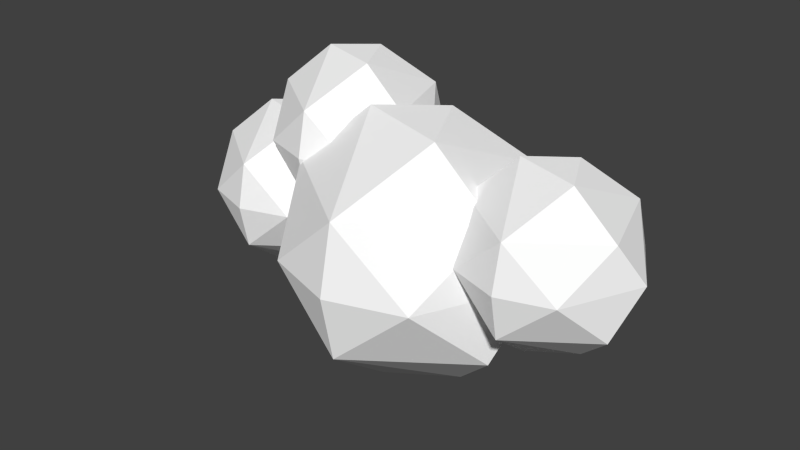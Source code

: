 # Source: MF-wolke3.blend  (saved by Blender 2.76.0; exported with 4.5.12 LTS)
import bpy
from mathutils import Matrix  # noqa: F401  (used for matrix-valued properties, if any)

bpy.ops.wm.read_factory_settings(use_empty=True)
scene = bpy.context.scene
scene.name = 'Scene'

# ---- collections
col_collection_1 = bpy.data.collections.new('Collection 1'); scene.collection.children.link(col_collection_1)

# ---- materials (node trees are filled in below, after node groups)
mat_clouds = bpy.data.materials.new('clouds')
mat_clouds.alpha_threshold = 0.0
mat_clouds.roughness = 0.5

# ---- material node trees
mat_clouds.use_nodes = True; mat_clouds.node_tree.nodes.clear()
_N = mat_clouds.node_tree.nodes; _L = mat_clouds.node_tree.links
n0 = _N.new('ShaderNodeOutputMaterial'); n0.name = 'Material Output'; n0.location = (300, 300)
n1 = _N.new('ShaderNodeBsdfDiffuse'); n1.name = 'Diffuse BSDF'; n1.location = (10, 300)
n1.inputs[0].default_value = (1.0, 1.0, 1.0, 1.0)
_L.new(n1.outputs[0], n0.inputs[0])
n0.is_active_output = True

# ---- world
world_world = bpy.data.worlds.new('World'); scene.world = world_world
world_world.color = (0.05088, 0.05088, 0.05088)
world_world.use_sun_shadow = False
world_world.sun_shadow_jitter_overblur = 0.0
world_world.cycles.sampling_method = 'MANUAL'
world_world.cycles.sample_map_resolution = 256

# ---- meshes
me_icosphere_008 = bpy.data.meshes.new('Icosphere.008')
me_icosphere_008.from_pydata([(-0.2352, 0.724, -0.7007), (0.003618, -0.8923, 0.5238), (-0.8475, -0.2792, 0.5238), (-0.5274, 0.7197, 0.5238), (0.5215, 0.724, 0.5238), (0.8497, -0.2723, 0.5238), (0.08847, 0.2723, 0.9943), (-0.08847, -0.2723, -0.9943), (-0.003618, -0.8923, -0.5238), (0.8475, -0.2792, -0.5238), (0.4189, -1.072e-08, -0.9576), (-0.8497, -0.2723, -0.5238), (-0.705, 0.2462, -0.7314), (0.5274, 0.7197, -0.5238), (1.044, 1.276e-08, 0.05359), (0.0, -1.0, 0.0), (0.5878, -0.809, 0.0), (-0.5878, -0.809, 0.0), (-0.5878, 0.809, 0.0), (-1.044, 7.493e-09, -0.05359), (0.5878, 0.809, 0.0), (0.0, 1.0, 0.0), (0.3389, -0.2462, 0.9577), (-0.4189, 6.919e-09, 0.9576)], [], [(7, 12, 0), (7, 0, 10), (0, 12, 18), (9, 14, 16), (8, 15, 17), (0, 18, 21), (13, 20, 14), (1, 5, 22), (2, 1, 23), (3, 2, 23), (4, 3, 6), (5, 4, 22), (22, 4, 6), (6, 3, 23), (23, 22, 6), (23, 1, 22), (14, 4, 5), (14, 20, 4), (21, 3, 4), (21, 18, 3), (19, 2, 3), (17, 1, 2), (17, 15, 1), (16, 5, 1), (16, 14, 5), (20, 21, 4), (20, 13, 21), (13, 0, 21), (18, 19, 3), (18, 12, 19), (12, 11, 19), (19, 17, 2), (19, 11, 17), (11, 8, 17), (15, 16, 1), (15, 8, 16), (8, 9, 16), (9, 13, 14), (10, 0, 13), (12, 7, 11), (7, 8, 11), (9, 10, 13), (7, 10, 8), (10, 9, 8)])
me_icosphere_008.materials.append(mat_clouds)
me_icosphere_008.use_remesh_preserve_volume = False
me_icosphere_008.use_remesh_preserve_attributes = False
me_icosphere_008.use_mirror_vertex_groups = False
me_icosphere_008.update()
me_icosphere_007 = bpy.data.meshes.new('Icosphere.007')
me_icosphere_007.from_pydata([(-0.2352, 0.724, -0.7007), (0.003618, -0.8923, 0.5238), (-0.8475, -0.2792, 0.5238), (-0.5274, 0.7197, 0.5238), (0.5215, 0.724, 0.5238), (0.8497, -0.2723, 0.5238), (0.08847, 0.2723, 0.9943), (-0.08847, -0.2723, -0.9943), (-0.003618, -0.8923, -0.5238), (0.8475, -0.2792, -0.5238), (0.4189, -1.072e-08, -0.9576), (-0.8497, -0.2723, -0.5238), (-0.705, 0.2462, -0.7314), (0.5274, 0.7197, -0.5238), (1.044, 1.276e-08, 0.05359), (0.0, -1.0, 0.0), (0.5878, -0.809, 0.0), (-0.5878, -0.809, 0.0), (-0.5878, 0.809, 0.0), (-1.044, 7.493e-09, -0.05359), (0.5878, 0.809, 0.0), (0.0, 1.0, 0.0), (0.3389, -0.2462, 0.9577), (-0.4189, 6.919e-09, 0.9576)], [], [(7, 12, 0), (7, 0, 10), (0, 12, 18), (9, 14, 16), (8, 15, 17), (0, 18, 21), (13, 20, 14), (1, 5, 22), (2, 1, 23), (3, 2, 23), (4, 3, 6), (5, 4, 22), (22, 4, 6), (6, 3, 23), (23, 22, 6), (23, 1, 22), (14, 4, 5), (14, 20, 4), (21, 3, 4), (21, 18, 3), (19, 2, 3), (17, 1, 2), (17, 15, 1), (16, 5, 1), (16, 14, 5), (20, 21, 4), (20, 13, 21), (13, 0, 21), (18, 19, 3), (18, 12, 19), (12, 11, 19), (19, 17, 2), (19, 11, 17), (11, 8, 17), (15, 16, 1), (15, 8, 16), (8, 9, 16), (9, 13, 14), (10, 0, 13), (12, 7, 11), (7, 8, 11), (9, 10, 13), (7, 10, 8), (10, 9, 8)])
me_icosphere_007.materials.append(mat_clouds)
me_icosphere_007.use_remesh_preserve_volume = False
me_icosphere_007.use_remesh_preserve_attributes = False
me_icosphere_007.use_mirror_vertex_groups = False
me_icosphere_007.update()
me_icosphere_001 = bpy.data.meshes.new('Icosphere.001')
me_icosphere_001.from_pydata([(-0.2352, 0.724, -0.7007), (0.003618, -0.8923, 0.5238), (-0.8475, -0.2792, 0.5238), (-0.5274, 0.7197, 0.5238), (0.5215, 0.724, 0.5238), (0.8497, -0.2723, 0.5238), (0.08847, 0.2723, 0.9943), (-0.08847, -0.2723, -0.9943), (-0.003618, -0.8923, -0.5238), (0.8475, -0.2792, -0.5238), (0.4189, -1.072e-08, -0.9576), (-0.8497, -0.2723, -0.5238), (-0.705, 0.2462, -0.7314), (0.5274, 0.7197, -0.5238), (1.044, 1.276e-08, 0.05359), (0.0, -1.0, 0.0), (0.5878, -0.809, 0.0), (-0.5878, -0.809, 0.0), (-0.5878, 0.809, 0.0), (-1.044, 7.493e-09, -0.05359), (0.5878, 0.809, 0.0), (0.0, 1.0, 0.0), (0.3389, -0.2462, 0.9577), (-0.4189, 6.919e-09, 0.9576)], [], [(7, 12, 0), (7, 0, 10), (0, 12, 18), (9, 14, 16), (8, 15, 17), (0, 18, 21), (13, 20, 14), (1, 5, 22), (2, 1, 23), (3, 2, 23), (4, 3, 6), (5, 4, 22), (22, 4, 6), (6, 3, 23), (23, 22, 6), (23, 1, 22), (14, 4, 5), (14, 20, 4), (21, 3, 4), (21, 18, 3), (19, 2, 3), (17, 1, 2), (17, 15, 1), (16, 5, 1), (16, 14, 5), (20, 21, 4), (20, 13, 21), (13, 0, 21), (18, 19, 3), (18, 12, 19), (12, 11, 19), (19, 17, 2), (19, 11, 17), (11, 8, 17), (15, 16, 1), (15, 8, 16), (8, 9, 16), (9, 13, 14), (10, 0, 13), (12, 7, 11), (7, 8, 11), (9, 10, 13), (7, 10, 8), (10, 9, 8)])
me_icosphere_001.materials.append(mat_clouds)
me_icosphere_001.use_remesh_preserve_volume = False
me_icosphere_001.use_remesh_preserve_attributes = False
me_icosphere_001.use_mirror_vertex_groups = False
me_icosphere_001.update()
me_icosphere = bpy.data.meshes.new('Icosphere')
me_icosphere.from_pydata([(-0.2352, 0.724, -0.7007), (0.003618, -0.8923, 0.5238), (-0.8475, -0.2792, 0.5238), (-0.5274, 0.7197, 0.5238), (0.5215, 0.724, 0.5238), (0.8497, -0.2723, 0.5238), (0.08847, 0.2723, 0.9943), (-0.08847, -0.2723, -0.9943), (-0.003618, -0.8923, -0.5238), (0.8475, -0.2792, -0.5238), (0.4189, -1.072e-08, -0.9576), (-0.8497, -0.2723, -0.5238), (-0.705, 0.2462, -0.7314), (0.5274, 0.7197, -0.5238), (1.044, 1.276e-08, 0.05359), (0.0, -1.0, 0.0), (0.5878, -0.809, 0.0), (-0.5878, -0.809, 0.0), (-0.5878, 0.809, 0.0), (-1.044, 7.493e-09, -0.05359), (0.5878, 0.809, 0.0), (0.0, 1.0, 0.0), (0.3389, -0.2462, 0.9577), (-0.4189, 6.919e-09, 0.9576)], [], [(7, 12, 0), (7, 0, 10), (0, 12, 18), (9, 14, 16), (8, 15, 17), (0, 18, 21), (13, 20, 14), (1, 5, 22), (2, 1, 23), (3, 2, 23), (4, 3, 6), (5, 4, 22), (22, 4, 6), (6, 3, 23), (23, 22, 6), (23, 1, 22), (14, 4, 5), (14, 20, 4), (21, 3, 4), (21, 18, 3), (19, 2, 3), (17, 1, 2), (17, 15, 1), (16, 5, 1), (16, 14, 5), (20, 21, 4), (20, 13, 21), (13, 0, 21), (18, 19, 3), (18, 12, 19), (12, 11, 19), (19, 17, 2), (19, 11, 17), (11, 8, 17), (15, 16, 1), (15, 8, 16), (8, 9, 16), (9, 13, 14), (10, 0, 13), (12, 7, 11), (7, 8, 11), (9, 10, 13), (7, 10, 8), (10, 9, 8)])
me_icosphere.materials.append(mat_clouds)
me_icosphere.use_remesh_preserve_volume = False
me_icosphere.use_remesh_preserve_attributes = False
me_icosphere.use_mirror_vertex_groups = False
me_icosphere.update()

# ---- objects
ob_icosphere_003 = bpy.data.objects.new('Icosphere.003', me_icosphere_008)
ob_icosphere_002 = bpy.data.objects.new('Icosphere.002', me_icosphere_007)
ob_icosphere_001 = bpy.data.objects.new('Icosphere.001', me_icosphere_001)
ob_icosphere = bpy.data.objects.new('Icosphere', me_icosphere)

# ---- transforms, parenting, visibility, modifiers, constraints
ob_icosphere_003.location = (-0.7329, 0.3168, 3.903)
ob_icosphere_003.scale = (0.6343, 0.6343, 0.6343)
ob_icosphere_003.lineart.crease_threshold = 0.0
ob_icosphere_002.location = (-1.311, 0.2565, 3.365)
ob_icosphere_002.scale = (0.6343, 0.6343, 0.6343)
ob_icosphere_002.lineart.crease_threshold = 0.0
ob_icosphere_001.location = (1.127, 1.869e-09, 3.657)
ob_icosphere_001.scale = (0.6343, 0.6343, 0.6343)
ob_icosphere_001.lineart.crease_threshold = 0.0
ob_icosphere.location = (0.05796, 0.0, 3.382)
ob_icosphere.scale = (0.963, 0.963, 0.963)
ob_icosphere.lineart.crease_threshold = 0.0

# ---- collection membership
col_collection_1.objects.link(ob_icosphere_003)
col_collection_1.objects.link(ob_icosphere_002)
col_collection_1.objects.link(ob_icosphere_001)
col_collection_1.objects.link(ob_icosphere)

# ---- scene / render settings (as saved in the file)
scene.frame_start = 1; scene.frame_end = 250; scene.frame_set(1)
scene.render.engine = 'CYCLES'
scene.render.resolution_percentage = 50
scene.render.dither_intensity = 0.0
scene.cycles.use_denoising = False
scene.cycles.samples = 10
scene.cycles.sampling_pattern = 'TABULATED_SOBOL'
scene.cycles.light_sampling_threshold = 0.0
scene.cycles.use_adaptive_sampling = False
scene.cycles.use_light_tree = False
scene.cycles.blur_glossy = 0.0
scene.cycles.pixel_filter_type = 'GAUSSIAN'
scene.cycles.sample_clamp_indirect = 0.0
scene.view_settings.view_transform = 'Standard'
bpy.context.view_layer.update()

# ---- added for rendering (the .blend has no active camera and no usable light): camera, sun
cam_auto = bpy.data.cameras.new('AutoCamera')
cam_auto.lens = 50.0
cam_auto.sensor_width = 36.0
cam_auto.clip_end = 1000.0
ob_auto_camera = bpy.data.objects.new('AutoCamera', cam_auto)
scene.collection.objects.link(ob_auto_camera)
ob_auto_camera.location = (4.27766, -5.24405, 6.97497)
ob_auto_camera.rotation_euler = (1.09748, -7.21219e-08, 0.694738)
scene.camera = ob_auto_camera
light_auto_sun = bpy.data.lights.new('AutoSun', 'SUN')
light_auto_sun.energy = 3.0
light_auto_sun.angle = 0.0523599
ob_auto_sun = bpy.data.objects.new('AutoSun', light_auto_sun)
scene.collection.objects.link(ob_auto_sun)
ob_auto_sun.rotation_euler = (0.872665, 0.174533, 0.523599)
bpy.context.view_layer.update()
